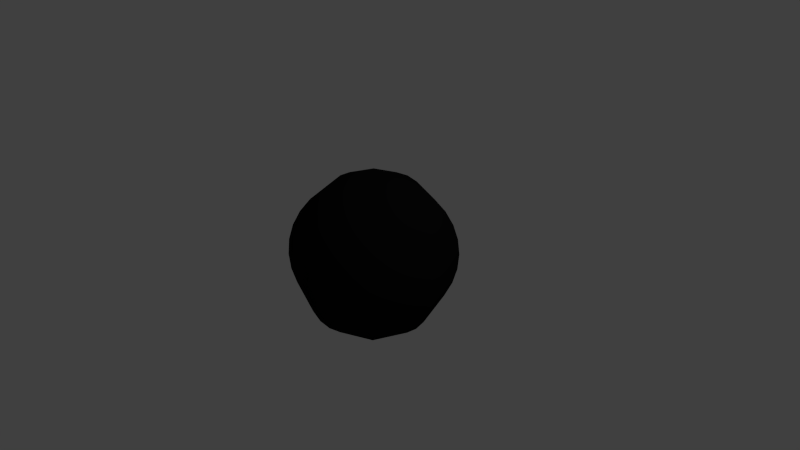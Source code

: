 # Source: pinball_003.blend  (saved by Blender 2.65.0; exported with 4.5.12 LTS)
import bpy
from mathutils import Matrix  # noqa: F401  (used for matrix-valued properties, if any)

bpy.ops.wm.read_factory_settings(use_empty=True)
scene = bpy.context.scene
scene.name = 'Scene'

# ---- collections
col_collection_1 = bpy.data.collections.new('Collection 1'); scene.collection.children.link(col_collection_1)

# ---- materials (node trees are filled in below, after node groups)
mat_material_001 = bpy.data.materials.new('Material.001')
mat_material_001.alpha_threshold = 0.0
mat_material_001.use_transparent_shadow = False
mat_material_001.diffuse_color = (0.003095, 0.003094, 0.003094, 1.0)
mat_material_001.roughness = 0.5
mat_material_001.specular_intensity = 1.0
mat_material_001.line_color = (0.0, 0.0, 0.0, 1.0)

# ---- material node trees

# ---- world
world_world = bpy.data.worlds.new('World'); scene.world = world_world
world_world.color = (0.05088, 0.05088, 0.05088)
world_world.use_sun_shadow = False
world_world.sun_shadow_jitter_overblur = 0.0
world_world.cycles.sampling_method = 'MANUAL'
world_world.cycles.sample_map_resolution = 256

# ---- cameras
cam_camera = bpy.data.cameras.new('Camera')
cam_camera.clip_end = 100.0
cam_camera.lens = 35.0
cam_camera.sensor_width = 32.0
cam_camera.sensor_height = 18.0
cam_camera.ortho_scale = 7.314
cam_camera.dof.focus_distance = 0.0
cam_camera.dof.aperture_fstop = 128.0

# ---- lights
light_lamp = bpy.data.lights.new('Lamp', 'SUN')
light_lamp.transmission_factor = 0.0
light_lamp.cutoff_distance = 30.0
light_lamp.angle = 0.1993
light_lamp.energy = 1.0
light_lamp.shadow_buffer_clip_start = 1.001
light_lamp.shadow_soft_size = 0.1
light_lamp.shadow_cascade_max_distance = 1000.0
light_lamp.cycles.use_multiple_importance_sampling = False

# ---- meshes
me_pinball = bpy.data.meshes.new('Pinball')
me_pinball.from_pydata([(-0.6111, 0.0, 0.9146), (-0.7778, 0.0, 0.7778), (-1.016, 0.0, 0.421), (-1.079, 0.0, 0.2146), (-1.1, 0.0, 8.305e-08), (-1.079, 0.0, -0.2146), (-1.016, 0.0, -0.421), (-0.9146, 0.0, -0.6111), (-0.7778, 0.0, -0.7778), (-0.6111, 0.0, -0.9146), (-0.421, 0.0, -1.016), (-0.1517, 0.1517, 1.079), (-0.2977, 0.2977, 1.016), (-0.4321, 0.4321, 0.9146), (-0.55, 0.55, 0.7778), (-0.6467, 0.6467, 0.6111), (-0.7186, 0.7186, 0.421), (-0.7629, 0.7629, 0.2146), (-0.7778, 0.7778, 1.192e-07), (-0.7629, 0.7629, -0.2146), (-0.7186, 0.7186, -0.421), (-0.6467, 0.6467, -0.6111), (-0.55, 0.55, -0.7778), (-0.4321, 0.4321, -0.9146), (-0.2977, 0.2977, -1.016), (-0.1517, 0.1517, -1.079), (3.584e-07, 0.0, -1.1), (3.78e-07, 0.2146, 1.079), (3.972e-07, 0.421, 1.016), (4.053e-07, 0.6111, 0.9146), (4.334e-07, 0.7778, 0.7778), (4.391e-07, 0.9146, 0.6111), (4.434e-07, 1.016, 0.421), (4.46e-07, 1.079, 0.2146), (4.891e-07, 1.1, 1.192e-07), (4.46e-07, 1.079, -0.2146), (4.434e-07, 1.016, -0.421), (4.391e-07, 0.9146, -0.6111), (4.334e-07, 0.7778, -0.7778), (4.053e-07, 0.6111, -0.9146), (3.972e-07, 0.421, -1.016), (3.78e-07, 0.2146, -1.079), (0.1517, 0.1517, 1.079), (0.2977, 0.2977, 1.016), (0.4321, 0.4321, 0.9146), (0.55, 0.55, 0.7778), (0.6467, 0.6467, 0.6111), (0.7186, 0.7186, 0.421), (0.7629, 0.7629, 0.2146), (0.7778, 0.7778, 1.192e-07), (0.7629, 0.7629, -0.2146), (0.7186, 0.7186, -0.421), (0.6467, 0.6467, -0.6111), (0.55, 0.55, -0.7778), (0.4321, 0.4321, -0.9146), (0.2977, 0.2977, -1.016), (0.1517, 0.1517, -1.079), (0.2146, -3.012e-08, 1.079), (0.421, -8.096e-08, 1.016), (0.6111, -1.101e-07, 0.9146), (0.7778, -1.171e-07, 0.7778), (0.9146, -1.228e-07, 0.6111), (1.016, -1.693e-07, 0.421), (1.079, -1.719e-07, 0.2146), (1.1, -2.149e-07, 1.192e-07), (1.079, -1.719e-07, -0.2146), (1.016, -1.693e-07, -0.421), (0.9146, -1.228e-07, -0.6111), (0.7778, -1.171e-07, -0.7778), (0.6111, -1.101e-07, -0.9146), (0.421, -5.989e-08, -1.016), (0.2146, -4.065e-08, -1.079), (0.1517, -0.1517, 1.079), (0.2977, -0.2977, 1.016), (0.4321, -0.4321, 0.9146), (0.55, -0.55, 0.7778), (0.6467, -0.6467, 0.6111), (0.7186, -0.7186, 0.421), (0.7629, -0.7629, 0.2146), (0.7778, -0.7778, 1.192e-07), (0.7629, -0.7629, -0.2146), (0.7186, -0.7186, -0.421), (0.6467, -0.6467, -0.6111), (0.55, -0.55, -0.7778), (0.4321, -0.4321, -0.9146), (0.2977, -0.2977, -1.016), (0.1517, -0.1517, -1.079), (3.072e-07, -0.2146, 1.079), (2.564e-07, -0.421, 1.016), (1.852e-07, -0.6111, 0.9146), (1.992e-07, -0.7778, 0.7778), (1.513e-07, -0.9146, 0.6111), (1.049e-07, -1.016, 0.421), (1.022e-07, -1.079, 0.2146), (5.918e-08, -1.1, 1.192e-07), (1.022e-07, -1.079, -0.2146), (1.049e-07, -1.016, -0.421), (1.513e-07, -0.9146, -0.6111), (1.992e-07, -0.7778, -0.7778), (1.852e-07, -0.6111, -0.9146), (2.775e-07, -0.421, -1.016), (3.072e-07, -0.2146, -1.079), (1.05e-07, -2.534e-07, 1.1), (-0.1517, -0.1517, 1.079), (-0.2977, -0.2977, 1.016), (-0.4321, -0.4321, 0.9146), (-0.55, -0.55, 0.7778), (-0.6467, -0.6467, 0.6111), (-0.7186, -0.7186, 0.421), (-0.7629, -0.7629, 0.2146), (-0.7778, -0.7778, 1.192e-07), (-0.7629, -0.7629, -0.2146), (-0.7186, -0.7186, -0.421), (-0.6467, -0.6467, -0.6111), (-0.55, -0.55, -0.7778), (-0.4321, -0.4321, -0.9146), (-0.2977, -0.2977, -1.016), (-0.1517, -0.1517, -1.079), (-0.2146, 6.173e-08, 1.079), (-0.421, 1.231e-07, 1.016), (-0.9146, 2.493e-07, 0.6111), (-0.2146, 7.226e-08, -1.079)], [], [(6, 5, 19, 20), (7, 6, 20, 21), (8, 7, 21, 22), (3, 2, 16, 17), (9, 8, 22, 23), (4, 3, 17, 18), (10, 9, 23, 24), (5, 4, 18, 19), (1, 0, 13, 14), (25, 24, 40, 41), (20, 19, 35, 36), (15, 14, 30, 31), (21, 20, 36, 37), (16, 15, 31, 32), (22, 21, 37, 38), (17, 16, 32, 33), (12, 11, 27, 28), (23, 22, 38, 39), (18, 17, 33, 34), (13, 12, 28, 29), (24, 23, 39, 40), (19, 18, 34, 35), (14, 13, 29, 30), (29, 28, 43, 44), (40, 39, 54, 55), (35, 34, 49, 50), (30, 29, 44, 45), (41, 40, 55, 56), (36, 35, 50, 51), (31, 30, 45, 46), (37, 36, 51, 52), (32, 31, 46, 47), (38, 37, 52, 53), (33, 32, 47, 48), (28, 27, 42, 43), (39, 38, 53, 54), (34, 33, 48, 49), (48, 47, 62, 63), (43, 42, 57, 58), (54, 53, 68, 69), (49, 48, 63, 64), (44, 43, 58, 59), (55, 54, 69, 70), (50, 49, 64, 65), (45, 44, 59, 60), (56, 55, 70, 71), (51, 50, 65, 66), (46, 45, 60, 61), (52, 51, 66, 67), (47, 46, 61, 62), (53, 52, 67, 68), (67, 66, 81, 82), (62, 61, 76, 77), (68, 67, 82, 83), (63, 62, 77, 78), (58, 57, 72, 73), (69, 68, 83, 84), (64, 63, 78, 79), (59, 58, 73, 74), (70, 69, 84, 85), (65, 64, 79, 80), (60, 59, 74, 75), (71, 70, 85, 86), (66, 65, 80, 81), (61, 60, 75, 76), (86, 85, 100, 101), (81, 80, 95, 96), (76, 75, 90, 91), (82, 81, 96, 97), (77, 76, 91, 92), (83, 82, 97, 98), (78, 77, 92, 93), (73, 72, 87, 88), (84, 83, 98, 99), (79, 78, 93, 94), (74, 73, 88, 89), (85, 84, 99, 100), (80, 79, 94, 95), (75, 74, 89, 90), (89, 88, 104, 105), (100, 99, 115, 116), (95, 94, 110, 111), (90, 89, 105, 106), (101, 100, 116, 117), (96, 95, 111, 112), (91, 90, 106, 107), (97, 96, 112, 113), (92, 91, 107, 108), (98, 97, 113, 114), (93, 92, 108, 109), (88, 87, 103, 104), (99, 98, 114, 115), (94, 93, 109, 110), (104, 103, 118, 119), (121, 10, 24, 25), (120, 1, 14, 15), (26, 121, 25), (2, 120, 15, 16), (118, 102, 11), (119, 118, 11, 12), (0, 119, 12, 13), (26, 25, 41), (11, 102, 27), (26, 41, 56), (27, 102, 42), (26, 56, 71), (42, 102, 57), (57, 102, 72), (26, 71, 86), (26, 86, 101), (72, 102, 87), (26, 101, 117), (87, 102, 103), (109, 108, 2, 3), (115, 114, 8, 9), (110, 109, 3, 4), (105, 104, 119, 0), (116, 115, 9, 10), (111, 110, 4, 5), (106, 105, 0, 1), (117, 116, 10, 121), (112, 111, 5, 6), (107, 106, 1, 120), (26, 117, 121), (113, 112, 6, 7), (108, 107, 120, 2), (103, 102, 118), (114, 113, 7, 8)])
me_pinball.polygons.foreach_set('use_smooth', [True] * 128)
me_pinball.materials.append(mat_material_001)
me_pinball.use_remesh_preserve_volume = False
me_pinball.use_remesh_preserve_attributes = False
me_pinball.use_mirror_vertex_groups = False
me_pinball.update()

# ---- objects
ob_pinball = bpy.data.objects.new('Pinball', me_pinball)
ob_lamp = bpy.data.objects.new('Lamp', light_lamp)
ob_camera = bpy.data.objects.new('Camera', cam_camera)

# ---- transforms, parenting, visibility, modifiers, constraints
ob_pinball.location = (0.0, 0.0, 0.0)
ob_pinball.lineart.crease_threshold = 0.0
ob_lamp.location = (4.076, 1.005, 5.904)
ob_lamp.rotation_euler = (0.6503, 0.05522, 1.866)
ob_lamp.lock_rotations_4d = False
ob_lamp.empty_display_type = 'ARROWS'
ob_lamp.color = (0.0, 0.0, 0.0, 0.0)
ob_lamp.lineart.crease_threshold = 0.0
ob_camera.location = (7.481, -6.508, 5.344)
ob_camera.rotation_euler = (1.109, 0.01082, 0.8149)
ob_camera.lock_rotations_4d = False
ob_camera.empty_display_type = 'ARROWS'
ob_camera.color = (0.0, 0.0, 0.0, 0.0)
ob_camera.display_type = 'WIRE'
ob_camera.lineart.crease_threshold = 0.0

# ---- collection membership
col_collection_1.objects.link(ob_pinball)
col_collection_1.objects.link(ob_lamp)
col_collection_1.objects.link(ob_camera)

# ---- scene / render settings (as saved in the file)
scene.camera = ob_camera
scene.frame_start = 1; scene.frame_end = 250; scene.frame_set(1)
scene.render.engine = 'BLENDER_EEVEE_NEXT'
scene.render.image_settings.color_mode = 'RGB'
scene.render.image_settings.compression = 90
scene.render.resolution_percentage = 50
scene.render.dither_intensity = 0.0
scene.render.bake_margin = 2
scene.render.bake_bias = 0.0
scene.cycles.use_denoising = False
scene.cycles.samples = 10
scene.cycles.sampling_pattern = 'TABULATED_SOBOL'
scene.cycles.light_sampling_threshold = 0.0
scene.cycles.use_adaptive_sampling = False
scene.cycles.use_light_tree = False
scene.cycles.blur_glossy = 0.0
scene.cycles.volume_bounces = 1
scene.cycles.pixel_filter_type = 'GAUSSIAN'
scene.cycles.sample_clamp_indirect = 0.0
scene.view_settings.view_transform = 'Standard'
bpy.context.view_layer.update()
